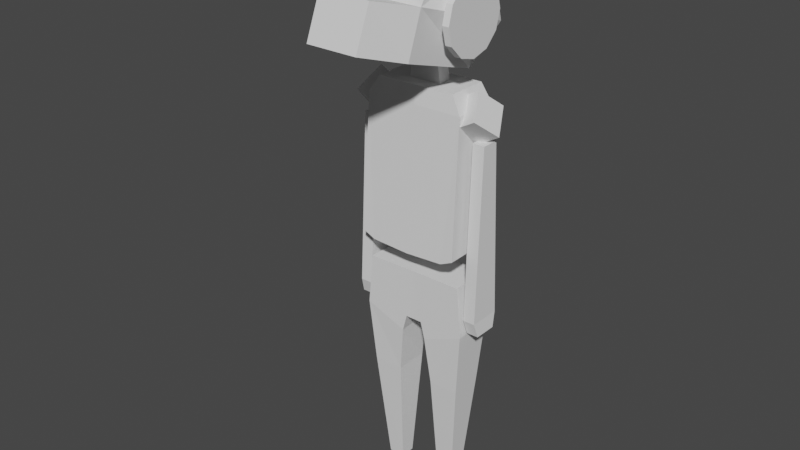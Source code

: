 # Source: wolf_01.blend  (saved by Blender 2.83.18; exported with 4.5.12 LTS)
import bpy
from mathutils import Matrix  # noqa: F401  (used for matrix-valued properties, if any)

bpy.ops.wm.read_factory_settings(use_empty=True)
scene = bpy.context.scene
scene.name = 'Scene'

# ---- collections
col_collection = bpy.data.collections.new('Collection'); scene.collection.children.link(col_collection)

# ---- world
world_world = bpy.data.worlds.new('World'); scene.world = world_world
world_world.use_nodes = True; world_world.node_tree.nodes.clear()
_N = world_world.node_tree.nodes; _L = world_world.node_tree.links
n0 = _N.new('ShaderNodeOutputWorld'); n0.name = 'World Output'; n0.location = (300, 300)
n1 = _N.new('ShaderNodeBackground'); n1.name = 'Background'; n1.location = (10, 300)
n1.inputs[0].default_value = (0.05088, 0.05088, 0.05088, 1.0)
_L.new(n1.outputs[0], n0.inputs[0])
n0.is_active_output = True
world_world.color = (0.05088, 0.05088, 0.05088)
world_world.use_sun_shadow = False
world_world.sun_shadow_jitter_overblur = 0.0

# ---- meshes
me_cube_001 = bpy.data.meshes.new('Cube.001')
me_cube_001.from_pydata([(-1.0, 0.6402, -0.8943), (-1.0, 1.139, -0.2459), (1.0, 0.6402, -0.8943), (1.0, 1.139, -0.2459), (-1.0, -0.629, -0.8955), (1.0, -0.3914, 0.5904), (1.0, -0.629, -0.8955), (-1.0, -0.3914, 0.5904), (-1.409, 0.1666, -0.2191), (-1.0, 0.6285, 0.5667), (1.0, 0.6285, 0.5667), (1.409, 0.1666, -0.2191), (-1.075, -0.6596, -0.2168), (1.075, -0.6596, -0.2168), (-0.6343, -1.336, -0.8952), (0.6343, -1.336, -0.8952), (-0.6343, -1.282, -0.2453), (0.6343, -1.282, -0.2453)], [], [(9, 7, 5, 10), (13, 11, 10, 5), (1, 3, 2, 0), (12, 13, 5, 7), (7, 9, 8, 12), (8, 0, 4, 12), (0, 2, 6, 4), (2, 11, 13, 6), (13, 12, 16, 17), (3, 10, 11, 2), (1, 9, 10, 3), (0, 8, 9, 1), (15, 17, 16, 14), (6, 13, 17, 15), (12, 4, 14, 16), (4, 6, 15, 14)])
_uv = me_cube_001.uv_layers.new(name='UVMap')
_uv.uv.foreach_set('vector', [0.4792, 0.25, 0.4792, 1.0, 0.4792, 0.75, 0.4792, 0.5, 0.4792, 0.75, 0.4792, 0.75, 0.4792, 0.5, 0.4792, 0.75, 0.125, 0.5, 0.375, 0.5, 0.375, 0.75, 0.125, 0.75, 0.4792, 1.0, 0.4792, 0.75, 0.4792, 0.75, 0.4792, 1.0, 0.4792, 1.0, 0.4792, 0.25, 0.4792, 0.0, 0.4792, 0.0, 0.4792, 0.0, 0.375, 0.0, 0.375, 0.0, 0.4792, 0.0, 0.125, 0.75, 0.375, 0.75, 0.375, 0.75, 0.125, 0.75, 0.375, 0.75, 0.4792, 0.75, 0.4792, 0.75, 0.375, 0.75, 0.4792, 0.75, 0.4792, 1.0, 0.4792, 1.0, 0.4792, 0.75, 0.375, 0.5, 0.4792, 0.5, 0.4792, 0.75, 0.375, 0.75, 0.375, 0.25, 0.4792, 0.25, 0.4792, 0.5, 0.375, 0.5, 0.375, 0.0, 0.4792, 0.0, 0.4792, 0.25, 0.375, 0.25, 0.375, 0.75, 0.4792, 0.75, 0.4792, 1.0, 0.375, 1.0, 0.375, 0.75, 0.4792, 0.75, 0.4792, 0.75, 0.375, 0.75, 0.4792, 0.0, 0.375, 0.0, 0.375, 0.0, 0.4792, 0.0, 0.125, 0.75, 0.375, 0.75, 0.375, 0.75, 0.125, 0.75])
me_cube_001.use_remesh_fix_poles = True
me_cube_001.use_remesh_preserve_attributes = False
me_cube_001.use_mirror_vertex_groups = False
me_cube_001.update()
me_cube_002 = bpy.data.meshes.new('Cube.002')
me_cube_002.from_pydata([(0.9826, -2.86, -25.79), (1.218, -2.344, -8.141), (1.002, -1.068, -25.81), (1.229, -0.9533, -8.141), (-1.008, -2.883, -25.79), (-1.206, -2.344, -8.141), (-0.9875, -1.09, -25.81), (-1.228, -0.9533, -8.141), (0.4101, -0.9533, -8.141), (-0.409, -0.9533, -8.141), (0.4097, -2.344, -8.141), (-0.3982, -2.344, -8.141), (-0.4106, -0.5745, -5.564), (0.4201, -0.5745, -5.564), (0.4566, -1.34, -32.67), (-0.4537, -1.346, -32.67), (-0.4544, -2.296, -32.67), (0.4558, -2.29, -32.67), (1.229, 0.0, -8.141), (-0.383, 0.0, -8.141), (-1.229, 0.0, -8.141), (-0.4154, 0.0, -5.564), (0.4154, 0.0, -5.564), (1.179, -3.189, -21.95), (1.201, -0.9724, -23.07), (-1.224, -3.208, -21.95), (-1.197, -0.7624, -22.96), (-1.188, 0.0, -21.95), (1.214, 0.0, -21.95), (-0.4222, -2.915, -9.137), (0.4205, -2.914, -9.137), (-1.362, 0.00885, -9.137), (1.346, -2.914, -9.137), (1.367, -0.5709, -9.137), (-1.347, -2.914, -9.137), (-1.362, -0.9964, -9.137), (1.362, 0.00885, -9.137), (0.4502, 0.0, -8.141), (1.825, -2.98, -17.05), (1.835, -2.228, -17.39), (-1.834, -2.995, -17.05), (-1.837, -2.256, -17.39), (1.858, 0.0, -17.5), (-0.4267, -2.992, -17.05), (0.4137, -2.983, -17.05), (-1.849, 0.0, -17.5), (1.182, -2.903, -18.91), (1.204, -0.9011, -18.91), (-1.221, -2.937, -18.91), (-1.198, -0.8698, -18.91), (-1.188, 0.0, -18.91), (1.214, 0.0, -18.91), (-0.451, -2.237, -17.39), (0.4671, -2.23, -17.39), (-0.3939, 0.0, -17.39), (0.5242, 0.0, -17.39), (-1.194, -0.504, -21.95), (1.209, -0.4777, -21.95), (-1.195, -0.6261, -18.91), (1.207, -0.6468, -18.91)], [], [(33, 3, 1, 32), (2, 6, 26, 24), (10, 1, 3, 8), (30, 32, 1, 10), (35, 34, 5, 7), (0, 4, 16, 17), (2, 0, 17, 14), (9, 8, 13, 12), (34, 29, 11, 5), (29, 30, 10, 11), (5, 11, 9, 7), (11, 10, 8, 9), (17, 16, 15, 14), (4, 6, 15, 16), (12, 13, 22, 21), (6, 2, 14, 15), (6, 4, 25, 26), (2, 24, 23, 0), (18, 3, 33, 36), (20, 31, 35, 7), (43, 44, 30, 29), (40, 43, 29, 34), (41, 40, 34, 35), (44, 38, 32, 30), (39, 33, 32, 38), (19, 20, 7, 9), (9, 12, 21, 19), (37, 22, 13, 8), (8, 3, 18, 37), (36, 33, 39, 42), (31, 45, 41, 35), (56, 58, 50, 27), (57, 59, 47, 24), (26, 25, 48, 49), (23, 24, 47, 46), (56, 57, 24, 26), (58, 49, 47, 59), (23, 46, 48, 25), (0, 23, 25, 4), (41, 52, 43, 40), (43, 52, 53, 44), (39, 38, 44, 53), (53, 52, 54, 55), (45, 54, 52, 41), (39, 53, 55, 42), (59, 51, 50, 58), (27, 28, 57, 56), (46, 47, 49, 48), (28, 51, 59, 57), (26, 49, 58, 56)])
_uv = me_cube_002.uv_layers.new(name='UVMap')
_uv.uv.foreach_set('vector', [0.375, 0.75, 0.375, 0.75, 0.375, 0.75, 0.375, 0.75, 0.375, 0.75, 0.375, 0.75, 0.375, 0.75, 0.375, 0.75, 0.375, 0.75, 0.375, 0.75, 0.375, 0.75, 0.375, 0.75, 0.375, 0.75, 0.375, 0.75, 0.375, 0.75, 0.375, 0.75, 0.375, 0.75, 0.375, 0.75, 0.375, 0.75, 0.375, 0.75, 0.375, 0.75, 0.375, 0.75, 0.375, 0.75, 0.375, 0.75, 0.375, 0.75, 0.375, 0.75, 0.375, 0.75, 0.375, 0.75, 0.375, 0.75, 0.375, 0.75, 0.625, 0.75, 0.625, 0.75, 0.375, 0.75, 0.375, 0.75, 0.375, 0.75, 0.375, 0.75, 0.375, 0.75, 0.375, 0.75, 0.375, 0.75, 0.375, 0.75, 0.375, 0.75, 0.375, 0.75, 0.375, 0.75, 0.375, 0.75, 0.375, 0.75, 0.375, 0.75, 0.375, 0.75, 0.375, 0.75, 0.375, 0.75, 0.375, 0.75, 0.375, 0.75, 0.375, 0.75, 0.375, 0.75, 0.375, 0.75, 0.375, 0.75, 0.375, 0.75, 0.625, 0.75, 0.625, 0.75, 0.625, 0.625, 0.625, 0.625, 0.375, 0.75, 0.375, 0.75, 0.375, 0.75, 0.375, 0.75, 0.375, 0.75, 0.375, 0.75, 0.375, 0.75, 0.375, 0.75, 0.375, 0.75, 0.375, 0.75, 0.375, 0.75, 0.375, 0.75, 0.375, 0.625, 0.375, 0.75, 0.375, 0.75, 0.375, 0.625, 0.375, 0.625, 0.375, 0.625, 0.375, 0.75, 0.375, 0.75, 0.375, 0.75, 0.375, 0.75, 0.375, 0.75, 0.375, 0.75, 0.375, 0.75, 0.375, 0.75, 0.375, 0.75, 0.375, 0.75, 0.375, 0.75, 0.375, 0.75, 0.375, 0.75, 0.375, 0.75, 0.375, 0.75, 0.375, 0.75, 0.375, 0.75, 0.375, 0.75, 0.375, 0.75, 0.375, 0.75, 0.375, 0.75, 0.375, 0.75, 0.0, 0.0, 0.375, 0.625, 0.375, 0.75, 0.375, 0.75, 0.375, 0.75, 0.625, 0.75, 0.625, 0.625, 0.0, 0.0, 0.0, 0.0, 0.625, 0.625, 0.625, 0.75, 0.375, 0.75, 0.375, 0.75, 0.375, 0.75, 0.375, 0.625, 0.0, 0.0, 0.375, 0.625, 0.375, 0.75, 0.375, 0.75, 0.375, 0.625, 0.375, 0.625, 0.375, 0.625, 0.375, 0.75, 0.375, 0.75, 0.0, 0.0, 0.0, 0.0, 0.0, 0.0, 0.0, 0.0, 0.0, 0.0, 0.0, 0.0, 0.0, 0.0, 0.0, 0.0, 0.375, 0.75, 0.375, 0.75, 0.375, 0.75, 0.375, 0.75, 0.375, 0.75, 0.375, 0.75, 0.375, 0.75, 0.375, 0.75, 0.0, 0.0, 0.0, 0.0, 0.0, 0.0, 0.0, 0.0, 0.0, 0.0, 0.0, 0.0, 0.0, 0.0, 0.0, 0.0, 0.375, 0.75, 0.375, 0.75, 0.375, 0.75, 0.375, 0.75, 0.375, 0.75, 0.375, 0.75, 0.375, 0.75, 0.375, 0.75, 0.375, 0.75, 0.0, 0.0, 0.375, 0.75, 0.375, 0.75, 0.375, 0.75, 0.0, 0.0, 0.0, 0.0, 0.375, 0.75, 0.375, 0.75, 0.375, 0.75, 0.375, 0.75, 0.0, 0.0, 0.0, 0.0, 0.0, 0.0, 0.0, 0.0, 0.0, 0.0, 0.375, 0.625, 0.0, 0.0, 0.0, 0.0, 0.375, 0.75, 0.375, 0.75, 0.0, 0.0, 0.0, 0.0, 0.375, 0.625, 0.0, 0.0, 0.0, 0.0, 0.0, 0.0, 0.0, 0.0, 0.0, 0.0, 0.0, 0.0, 0.0, 0.0, 0.0, 0.0, 0.375, 0.75, 0.375, 0.75, 0.0, 0.0, 0.375, 0.75, 0.0, 0.0, 0.0, 0.0, 0.0, 0.0, 0.0, 0.0, 0.0, 0.0, 0.0, 0.0, 0.0, 0.0, 0.0, 0.0])
me_cube_002.use_remesh_fix_poles = True
me_cube_002.use_remesh_preserve_attributes = False
me_cube_002.use_mirror_vertex_groups = False
me_cube_002.update()
me_cube_004 = bpy.data.meshes.new('Cube.004')
me_cube_004.from_pydata([(-0.3834, -0.8646, -0.01543), (-0.7581, -0.4285, 1.985), (-0.3834, 0.8684, -0.01543), (-0.7581, 0.4323, 1.985), (0.8672, -0.8646, -0.01543), (1.242, -0.4285, 1.985), (0.8672, 0.8684, -0.01543), (1.242, 0.4323, 1.985)], [], [(0, 1, 3, 2), (2, 3, 7, 6), (6, 7, 5, 4), (4, 5, 1, 0), (2, 6, 4, 0), (7, 3, 1, 5)])
_uv = me_cube_004.uv_layers.new(name='UVMap')
_uv.uv.foreach_set('vector', [0.375, 0.0, 0.625, 0.0, 0.625, 0.25, 0.375, 0.25, 0.375, 0.25, 0.625, 0.25, 0.625, 0.5, 0.375, 0.5, 0.375, 0.5, 0.625, 0.5, 0.625, 0.75, 0.375, 0.75, 0.375, 0.75, 0.625, 0.75, 0.625, 1.0, 0.375, 1.0, 0.125, 0.5, 0.375, 0.5, 0.375, 0.75, 0.125, 0.75, 0.625, 0.5, 0.875, 0.5, 0.875, 0.75, 0.625, 0.75])
me_cube_004.use_remesh_fix_poles = True
me_cube_004.use_remesh_preserve_attributes = False
me_cube_004.use_mirror_vertex_groups = False
me_cube_004.update()
me_circle_001 = bpy.data.meshes.new('Circle.001')
me_circle_001.from_pydata([(0.0, 1.0, 0.0), (-0.5, 0.866, 0.0), (-0.866, 0.5, 0.0), (-1.0, -4.371e-08, 0.0), (-0.866, -0.5, 0.0), (-0.5, -0.866, 0.0), (-1.51e-07, -1.0, 0.0), (0.5, -0.866, 0.0), (0.866, -0.5, 0.0), (1.0, -4.649e-07, 0.0), (0.866, 0.5, 0.0), (0.5, 0.866, 0.0), (-1.776e-15, 1.0, -0.1912), (-0.5, 0.866, -0.1912), (-0.866, 0.5, -0.1912), (-1.0, -4.371e-08, -0.1912), (-0.866, -0.5, -0.1912), (-0.5, -0.866, -0.1912), (-1.51e-07, -1.0, -0.1912), (0.5, -0.866, -0.1912), (0.866, -0.5, -0.1912), (1.0, -4.649e-07, -0.1912), (0.866, 0.5, -0.1912), (0.5, 0.866, -0.1912)], [], [(1, 2, 3, 4, 5, 6, 7, 8, 9, 10, 11, 0), (13, 12, 23, 22, 21, 20, 19, 18, 17, 16, 15, 14), (0, 12, 13, 1), (7, 19, 20, 8), (4, 16, 17, 5), (11, 23, 12, 0), (1, 13, 14, 2), (8, 20, 21, 9), (5, 17, 18, 6), (2, 14, 15, 3), (9, 21, 22, 10), (6, 18, 19, 7), (3, 15, 16, 4), (10, 22, 23, 11)])
_uv = me_circle_001.uv_layers.new(name='UVMap')
_uv.uv.foreach_set('vector', [0.0, 0.0, 0.0, 0.0, 0.0, 0.0, 0.0, 0.0, 0.0, 0.0, 0.0, 0.0, 0.0, 0.0, 0.0, 0.0, 0.0, 0.0, 0.0, 0.0, 0.0, 0.0, 0.0, 0.0, 0.0, 0.0, 0.0, 0.0, 0.0, 0.0, 0.0, 0.0, 0.0, 0.0, 0.0, 0.0, 0.0, 0.0, 0.0, 0.0, 0.0, 0.0, 0.0, 0.0, 0.0, 0.0, 0.0, 0.0, 0.0, 0.0, 0.0, 0.0, 0.0, 0.0, 0.0, 0.0, 0.0, 0.0, 0.0, 0.0, 0.0, 0.0, 0.0, 0.0, 0.0, 0.0, 0.0, 0.0, 0.0, 0.0, 0.0, 0.0, 0.0, 0.0, 0.0, 0.0, 0.0, 0.0, 0.0, 0.0, 0.0, 0.0, 0.0, 0.0, 0.0, 0.0, 0.0, 0.0, 0.0, 0.0, 0.0, 0.0, 0.0, 0.0, 0.0, 0.0, 0.0, 0.0, 0.0, 0.0, 0.0, 0.0, 0.0, 0.0, 0.0, 0.0, 0.0, 0.0, 0.0, 0.0, 0.0, 0.0, 0.0, 0.0, 0.0, 0.0, 0.0, 0.0, 0.0, 0.0, 0.0, 0.0, 0.0, 0.0, 0.0, 0.0, 0.0, 0.0, 0.0, 0.0, 0.0, 0.0, 0.0, 0.0, 0.0, 0.0, 0.0, 0.0, 0.0, 0.0, 0.0, 0.0, 0.0, 0.0])
me_circle_001.use_remesh_fix_poles = True
me_circle_001.use_remesh_preserve_attributes = False
me_circle_001.use_mirror_vertex_groups = False
me_circle_001.update()
me_cube_006 = bpy.data.meshes.new('Cube.006')
me_cube_006.from_pydata([(-1.0, -1.0, -1.0), (-1.0, -1.0, 1.0), (-1.0, 1.0, -1.0), (-1.0, 1.0, 1.0), (1.0, -1.0, -1.0), (1.0, -1.0, 1.0), (1.0, 1.0, -1.0), (1.0, 1.0, 1.0)], [], [(0, 1, 3, 2), (2, 3, 7, 6), (6, 7, 5, 4), (4, 5, 1, 0), (2, 6, 4, 0), (7, 3, 1, 5)])
_uv = me_cube_006.uv_layers.new(name='UVMap')
_uv.uv.foreach_set('vector', [0.375, 0.0, 0.625, 0.0, 0.625, 0.25, 0.375, 0.25, 0.375, 0.25, 0.625, 0.25, 0.625, 0.5, 0.375, 0.5, 0.375, 0.5, 0.625, 0.5, 0.625, 0.75, 0.375, 0.75, 0.375, 0.75, 0.625, 0.75, 0.625, 1.0, 0.375, 1.0, 0.125, 0.5, 0.375, 0.5, 0.375, 0.75, 0.125, 0.75, 0.625, 0.5, 0.875, 0.5, 0.875, 0.75, 0.625, 0.75])
me_cube_006.use_remesh_fix_poles = True
me_cube_006.use_remesh_preserve_attributes = False
me_cube_006.use_mirror_vertex_groups = False
me_cube_006.update()
me_cube_008 = bpy.data.meshes.new('Cube.008')
me_cube_008.from_pydata([(-1.0, -1.859, -1.581), (-1.0, -1.0, 0.001191), (-1.0, 1.859, -1.581), (-1.0, 1.0, 0.001191), (1.0, -1.859, -1.581), (1.0, -1.0, 0.001191), (1.0, 1.859, -1.581), (1.0, 1.0, 0.001191), (-0.7875, -1.347, -1.716), (-0.7875, 1.347, -1.716), (1.213, -1.347, -1.716), (1.213, 1.347, -1.716)], [], [(0, 1, 3, 2), (2, 3, 7, 6), (6, 7, 5, 4), (4, 5, 1, 0), (2, 6, 11, 9), (7, 3, 1, 5), (9, 11, 10, 8), (0, 2, 9, 8), (6, 4, 10, 11), (4, 0, 8, 10)])
_uv = me_cube_008.uv_layers.new(name='UVMap')
_uv.uv.foreach_set('vector', [0.375, 0.0, 0.625, 0.0, 0.625, 0.25, 0.375, 0.25, 0.375, 0.25, 0.625, 0.25, 0.625, 0.5, 0.375, 0.5, 0.375, 0.5, 0.625, 0.5, 0.625, 0.75, 0.375, 0.75, 0.375, 0.75, 0.625, 0.75, 0.625, 1.0, 0.375, 1.0, 0.375, 0.25, 0.375, 0.5, 0.375, 0.5, 0.375, 0.25, 0.625, 0.5, 0.875, 0.5, 0.875, 0.75, 0.625, 0.75, 0.125, 0.5, 0.375, 0.5, 0.375, 0.75, 0.125, 0.75, 0.375, 0.0, 0.375, 0.25, 0.375, 0.25, 0.375, 0.0, 0.375, 0.5, 0.375, 0.75, 0.375, 0.75, 0.375, 0.5, 0.375, 0.75, 0.375, 1.0, 0.375, 1.0, 0.375, 0.75])
me_cube_008.use_remesh_fix_poles = True
me_cube_008.use_remesh_preserve_attributes = False
me_cube_008.use_mirror_vertex_groups = False
me_cube_008.update()

# ---- objects
ob_cube = bpy.data.objects.new('Cube', me_cube_001)
ob_cube_001 = bpy.data.objects.new('Cube.001', me_cube_002)
ob_cube_002 = bpy.data.objects.new('Cube.002', me_cube_004)
ob_circle = bpy.data.objects.new('Circle', me_circle_001)
ob_cube_004 = bpy.data.objects.new('Cube.004', me_cube_006)
ob_cube_003 = bpy.data.objects.new('Cube.003', me_cube_008)

# ---- transforms, parenting, visibility, modifiers, constraints
ob_cube.location = (0.0, -0.2401, 5.667)
ob_cube.rotation_euler = (-0.3005, -6.572e-17, 9.949e-18)
ob_cube.scale = (0.4545, 0.7417, 0.7417)
ob_cube.lineart.crease_threshold = 0.0
ob_cube_001.location = (0.0, 0.0, 6.255)
ob_cube_001.rotation_euler = (0.0, -0.0, 1.582)
ob_cube_001.scale = (0.1911, 0.1911, 0.1911)
ob_cube_001.lineart.crease_threshold = 0.0
_m = ob_cube_001.modifiers.new('Mirror', 'MIRROR')
_m.use_axis = (False, True, False)
_m.use_clip = True
ob_cube_002.location = (0.4668, 0.1302, 5.812)
ob_cube_002.rotation_euler = (-0.7116, -0.02435, 0.03227)
ob_cube_002.scale = (0.04233, 0.2629, 0.2629)
ob_cube_002.lineart.crease_threshold = 0.0
_m = ob_cube_002.modifiers.new('Mirror', 'MIRROR')
_m.mirror_object = ob_cube
ob_circle.location = (0.6454, -0.1741, 5.463)
ob_circle.rotation_euler = (-0.0, 1.571, 0.0)
ob_circle.scale = (0.387, 0.387, 0.387)
ob_circle.lineart.crease_threshold = 0.0
_m = ob_circle.modifiers.new('Mirror', 'MIRROR')
_m.mirror_object = ob_cube
ob_cube_004.location = (0.5649, -1.187e-07, 4.421)
ob_cube_004.rotation_euler = (-0.6898, -0.7063, 2.062)
ob_cube_004.scale = (0.1729, 0.1729, 0.1729)
ob_cube_004.lineart.crease_threshold = 0.0
_m = ob_cube_004.modifiers.new('Mirror', 'MIRROR')
_m.use_axis = (False, True, False)
_m.mirror_object = ob_cube_001
ob_cube_003.location = (0.6763, -5.653e-07, 4.207)
ob_cube_003.rotation_euler = (2.726e-12, -0.006368, -8.556e-10)
ob_cube_003.scale = (0.06874, 0.09712, 1.229)
ob_cube_003.lineart.crease_threshold = 0.0
_m = ob_cube_003.modifiers.new('Mirror', 'MIRROR')
_m.use_axis = (False, True, False)
_m.mirror_object = ob_cube_001

# ---- collection membership
col_collection.objects.link(ob_cube)
col_collection.objects.link(ob_cube_001)
col_collection.objects.link(ob_cube_002)
col_collection.objects.link(ob_circle)
col_collection.objects.link(ob_cube_004)
col_collection.objects.link(ob_cube_003)

# ---- scene / render settings (as saved in the file)
scene.frame_start = 1; scene.frame_end = 250; scene.frame_set(0)
scene.render.engine = 'BLENDER_EEVEE_NEXT'
scene.cycles.use_denoising = False
scene.cycles.samples = 128
scene.cycles.sampling_pattern = 'TABULATED_SOBOL'
scene.cycles.use_adaptive_sampling = False
scene.cycles.use_light_tree = False
scene.view_settings.view_transform = 'Filmic'
bpy.context.view_layer.update()

# ---- added for rendering (the .blend has no active camera and no usable light): camera, sun
cam_auto = bpy.data.cameras.new('AutoCamera')
cam_auto.lens = 50.0
cam_auto.sensor_width = 36.0
cam_auto.clip_end = 1000.0
ob_auto_camera = bpy.data.objects.new('AutoCamera', cam_auto)
scene.collection.objects.link(ob_auto_camera)
ob_auto_camera.location = (6.34441, -8.06544, 8.34802)
ob_auto_camera.rotation_euler = (1.09748, -7.21219e-08, 0.694738)
scene.camera = ob_auto_camera
light_auto_sun = bpy.data.lights.new('AutoSun', 'SUN')
light_auto_sun.energy = 3.0
light_auto_sun.angle = 0.0523599
ob_auto_sun = bpy.data.objects.new('AutoSun', light_auto_sun)
scene.collection.objects.link(ob_auto_sun)
ob_auto_sun.rotation_euler = (0.872665, 0.174533, 0.523599)
bpy.context.view_layer.update()
